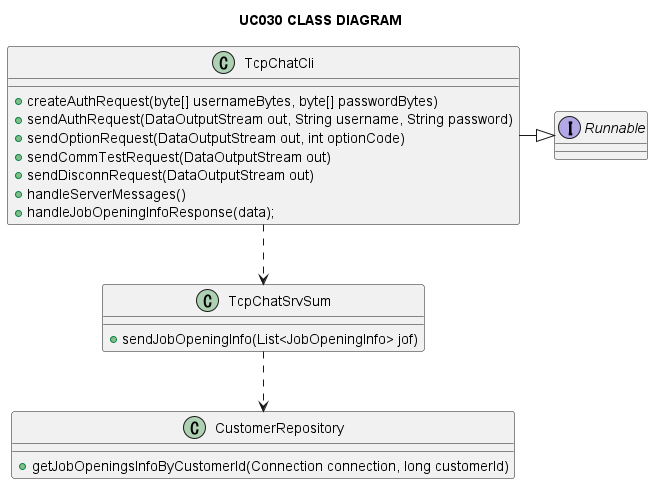

The diagram above was rendered by PlantUML. Its source (embedded in the PNG):
@startuml

title UC030 CLASS DIAGRAM

interface Runnable {

}

class TcpChatCli {
+createAuthRequest(byte[] usernameBytes, byte[] passwordBytes)
+sendAuthRequest(DataOutputStream out, String username, String password)
+sendOptionRequest(DataOutputStream out, int optionCode)
+sendCommTestRequest(DataOutputStream out)
+sendDisconnRequest(DataOutputStream out)
+handleServerMessages()
+handleJobOpeningInfoResponse(data);

}

class TcpChatSrvSum{
+sendJobOpeningInfo(List<JobOpeningInfo> jof)

}

class CustomerRepository{
+getJobOpeningsInfoByCustomerId(Connection connection, long customerId)

}

TcpChatCli ..> TcpChatSrvSum
TcpChatSrvSum ..> CustomerRepository


TcpChatCli -|> Runnable

@enduml